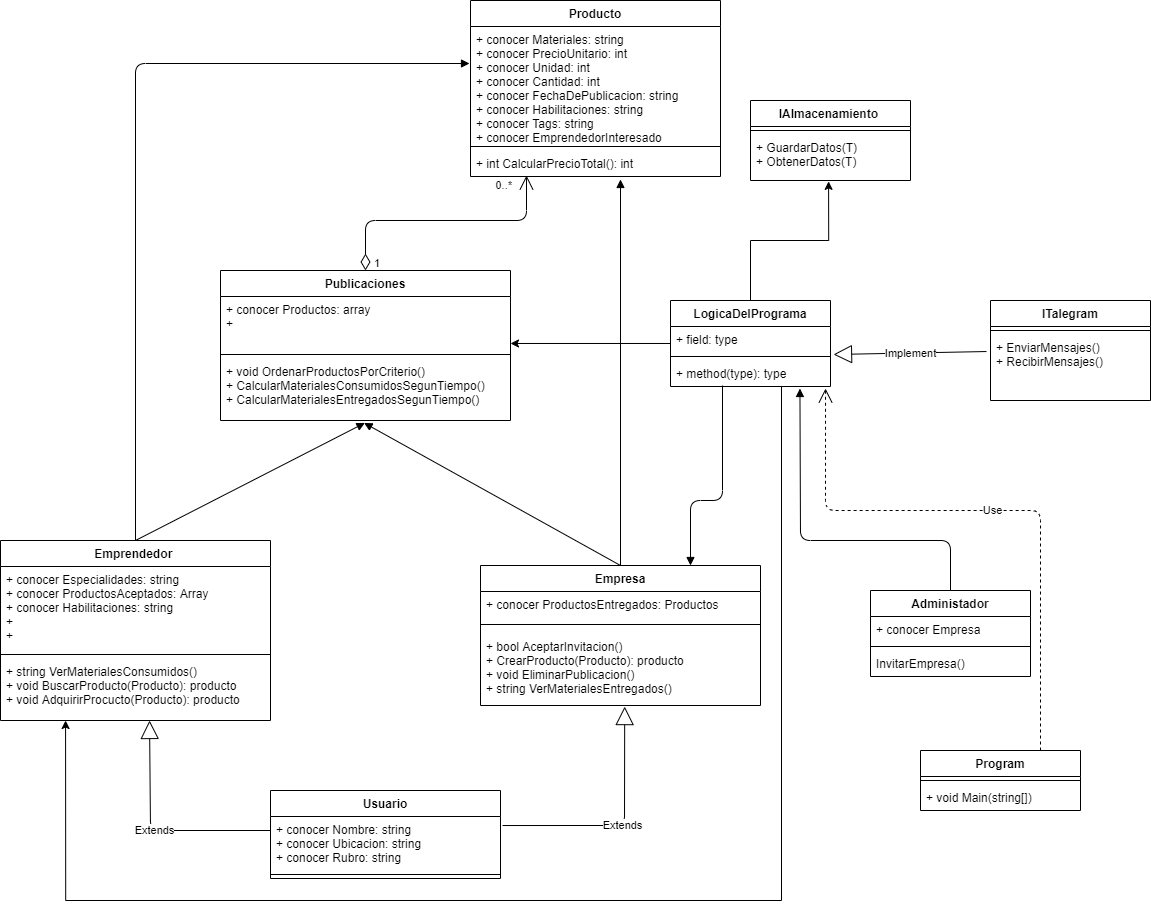

The diagram above was exported from draw.io. Its source (the exported page's mxGraphModel, read from the mxfile embedded in the PNG):
<mxGraphModel dx="2216" dy="964" grid="1" gridSize="10" guides="1" tooltips="1" connect="1" arrows="1" fold="1" page="1" pageScale="1" pageWidth="827" pageHeight="1169" math="0" shadow="0">
  <root>
    <mxCell id="0" />
    <mxCell id="1" parent="0" />
    <mxCell id="YW797RnIs-tLe0LdMUKQ-1" value="Administador" style="swimlane;fontStyle=1;align=center;verticalAlign=top;childLayout=stackLayout;horizontal=1;startSize=26;horizontalStack=0;resizeParent=1;resizeParentMax=0;resizeLast=0;collapsible=1;marginBottom=0;" parent="1" vertex="1">
      <mxGeometry x="1090" y="610" width="160" height="86" as="geometry" />
    </mxCell>
    <mxCell id="YW797RnIs-tLe0LdMUKQ-2" value="+ conocer Empresa" style="text;strokeColor=none;fillColor=none;align=left;verticalAlign=top;spacingLeft=4;spacingRight=4;overflow=hidden;rotatable=0;points=[[0,0.5],[1,0.5]];portConstraint=eastwest;" parent="YW797RnIs-tLe0LdMUKQ-1" vertex="1">
      <mxGeometry y="26" width="160" height="26" as="geometry" />
    </mxCell>
    <mxCell id="YW797RnIs-tLe0LdMUKQ-3" value="" style="line;strokeWidth=1;fillColor=none;align=left;verticalAlign=middle;spacingTop=-1;spacingLeft=3;spacingRight=3;rotatable=0;labelPosition=right;points=[];portConstraint=eastwest;" parent="YW797RnIs-tLe0LdMUKQ-1" vertex="1">
      <mxGeometry y="52" width="160" height="8" as="geometry" />
    </mxCell>
    <mxCell id="YW797RnIs-tLe0LdMUKQ-4" value="InvitarEmpresa()" style="text;strokeColor=none;fillColor=none;align=left;verticalAlign=top;spacingLeft=4;spacingRight=4;overflow=hidden;rotatable=0;points=[[0,0.5],[1,0.5]];portConstraint=eastwest;" parent="YW797RnIs-tLe0LdMUKQ-1" vertex="1">
      <mxGeometry y="60" width="160" height="26" as="geometry" />
    </mxCell>
    <mxCell id="YW797RnIs-tLe0LdMUKQ-10" value="Emprendedor " style="swimlane;fontStyle=1;align=center;verticalAlign=top;childLayout=stackLayout;horizontal=1;startSize=26;horizontalStack=0;resizeParent=1;resizeParentMax=0;resizeLast=0;collapsible=1;marginBottom=0;" parent="1" vertex="1">
      <mxGeometry x="220" y="560" width="270" height="180" as="geometry" />
    </mxCell>
    <mxCell id="YW797RnIs-tLe0LdMUKQ-11" value="+ conocer Especialidades: string&#10;+ conocer ProductosAceptados: Array&#10;+ conocer Habilitaciones: string&#10;+&#10;+" style="text;strokeColor=none;fillColor=none;align=left;verticalAlign=top;spacingLeft=4;spacingRight=4;overflow=hidden;rotatable=0;points=[[0,0.5],[1,0.5]];portConstraint=eastwest;" parent="YW797RnIs-tLe0LdMUKQ-10" vertex="1">
      <mxGeometry y="26" width="270" height="84" as="geometry" />
    </mxCell>
    <mxCell id="YW797RnIs-tLe0LdMUKQ-12" value="" style="line;strokeWidth=1;fillColor=none;align=left;verticalAlign=middle;spacingTop=-1;spacingLeft=3;spacingRight=3;rotatable=0;labelPosition=right;points=[];portConstraint=eastwest;" parent="YW797RnIs-tLe0LdMUKQ-10" vertex="1">
      <mxGeometry y="110" width="270" height="8" as="geometry" />
    </mxCell>
    <mxCell id="YW797RnIs-tLe0LdMUKQ-13" value="+ string VerMaterialesConsumidos()&#10;+ void BuscarProducto(Producto): producto&#10;+ void AdquirirProcucto(Producto): producto&#10; &#10;&#10;&#10;" style="text;strokeColor=none;fillColor=none;align=left;verticalAlign=top;spacingLeft=4;spacingRight=4;overflow=hidden;rotatable=0;points=[[0,0.5],[1,0.5]];portConstraint=eastwest;" parent="YW797RnIs-tLe0LdMUKQ-10" vertex="1">
      <mxGeometry y="118" width="270" height="62" as="geometry" />
    </mxCell>
    <mxCell id="YW797RnIs-tLe0LdMUKQ-15" value="Empresa" style="swimlane;fontStyle=1;align=center;verticalAlign=top;childLayout=stackLayout;horizontal=1;startSize=26;horizontalStack=0;resizeParent=1;resizeParentMax=0;resizeLast=0;collapsible=1;marginBottom=0;" parent="1" vertex="1">
      <mxGeometry x="700" y="585" width="280" height="140" as="geometry" />
    </mxCell>
    <mxCell id="YW797RnIs-tLe0LdMUKQ-16" value="+ conocer ProductosEntregados: Productos&#10;&#10;" style="text;strokeColor=none;fillColor=none;align=left;verticalAlign=top;spacingLeft=4;spacingRight=4;overflow=hidden;rotatable=0;points=[[0,0.5],[1,0.5]];portConstraint=eastwest;" parent="YW797RnIs-tLe0LdMUKQ-15" vertex="1">
      <mxGeometry y="26" width="280" height="24" as="geometry" />
    </mxCell>
    <mxCell id="YW797RnIs-tLe0LdMUKQ-17" value="" style="line;strokeWidth=1;fillColor=none;align=left;verticalAlign=middle;spacingTop=-1;spacingLeft=3;spacingRight=3;rotatable=0;labelPosition=right;points=[];portConstraint=eastwest;" parent="YW797RnIs-tLe0LdMUKQ-15" vertex="1">
      <mxGeometry y="50" width="280" height="18" as="geometry" />
    </mxCell>
    <mxCell id="YW797RnIs-tLe0LdMUKQ-18" value="+ bool AceptarInvitacion()&#10;+ CrearProducto(Producto): producto&#10;+ void EliminarPublicacion()&#10;+ string VerMaterialesEntregados()&#10;" style="text;strokeColor=none;fillColor=none;align=left;verticalAlign=top;spacingLeft=4;spacingRight=4;overflow=hidden;rotatable=0;points=[[0,0.5],[1,0.5]];portConstraint=eastwest;" parent="YW797RnIs-tLe0LdMUKQ-15" vertex="1">
      <mxGeometry y="68" width="280" height="72" as="geometry" />
    </mxCell>
    <mxCell id="YW797RnIs-tLe0LdMUKQ-19" value="Usuario" style="swimlane;fontStyle=1;align=center;verticalAlign=top;childLayout=stackLayout;horizontal=1;startSize=26;horizontalStack=0;resizeParent=1;resizeParentMax=0;resizeLast=0;collapsible=1;marginBottom=0;" parent="1" vertex="1">
      <mxGeometry x="490" y="810" width="230" height="88" as="geometry" />
    </mxCell>
    <mxCell id="YW797RnIs-tLe0LdMUKQ-20" value="+ conocer Nombre: string&#10;+ conocer Ubicacion: string&#10;+ conocer Rubro: string" style="text;strokeColor=none;fillColor=none;align=left;verticalAlign=top;spacingLeft=4;spacingRight=4;overflow=hidden;rotatable=0;points=[[0,0.5],[1,0.5]];portConstraint=eastwest;" parent="YW797RnIs-tLe0LdMUKQ-19" vertex="1">
      <mxGeometry y="26" width="230" height="54" as="geometry" />
    </mxCell>
    <mxCell id="YW797RnIs-tLe0LdMUKQ-21" value="" style="line;strokeWidth=1;fillColor=none;align=left;verticalAlign=middle;spacingTop=-1;spacingLeft=3;spacingRight=3;rotatable=0;labelPosition=right;points=[];portConstraint=eastwest;" parent="YW797RnIs-tLe0LdMUKQ-19" vertex="1">
      <mxGeometry y="80" width="230" height="8" as="geometry" />
    </mxCell>
    <mxCell id="YW797RnIs-tLe0LdMUKQ-26" value="Producto" style="swimlane;fontStyle=1;align=center;verticalAlign=top;childLayout=stackLayout;horizontal=1;startSize=26;horizontalStack=0;resizeParent=1;resizeParentMax=0;resizeLast=0;collapsible=1;marginBottom=0;" parent="1" vertex="1">
      <mxGeometry x="690" y="20" width="250" height="176" as="geometry" />
    </mxCell>
    <mxCell id="YW797RnIs-tLe0LdMUKQ-27" value="+ conocer Materiales: string&#10;+ conocer PrecioUnitario: int&#10;+ conocer Unidad: int&#10;+ conocer Cantidad: int&#10;+ conocer FechaDePublicacion: string&#10;+ conocer Habilitaciones: string&#10;+ conocer Tags: string&#10;+ conocer EmprendedorInteresado" style="text;strokeColor=none;fillColor=none;align=left;verticalAlign=top;spacingLeft=4;spacingRight=4;overflow=hidden;rotatable=0;points=[[0,0.5],[1,0.5]];portConstraint=eastwest;" parent="YW797RnIs-tLe0LdMUKQ-26" vertex="1">
      <mxGeometry y="26" width="250" height="116" as="geometry" />
    </mxCell>
    <mxCell id="YW797RnIs-tLe0LdMUKQ-28" value="" style="line;strokeWidth=1;fillColor=none;align=left;verticalAlign=middle;spacingTop=-1;spacingLeft=3;spacingRight=3;rotatable=0;labelPosition=right;points=[];portConstraint=eastwest;" parent="YW797RnIs-tLe0LdMUKQ-26" vertex="1">
      <mxGeometry y="142" width="250" height="8" as="geometry" />
    </mxCell>
    <mxCell id="YW797RnIs-tLe0LdMUKQ-29" value="+ int CalcularPrecioTotal(): int" style="text;strokeColor=none;fillColor=none;align=left;verticalAlign=top;spacingLeft=4;spacingRight=4;overflow=hidden;rotatable=0;points=[[0,0.5],[1,0.5]];portConstraint=eastwest;" parent="YW797RnIs-tLe0LdMUKQ-26" vertex="1">
      <mxGeometry y="150" width="250" height="26" as="geometry" />
    </mxCell>
    <mxCell id="YW797RnIs-tLe0LdMUKQ-30" value="Publicaciones" style="swimlane;fontStyle=1;align=center;verticalAlign=top;childLayout=stackLayout;horizontal=1;startSize=26;horizontalStack=0;resizeParent=1;resizeParentMax=0;resizeLast=0;collapsible=1;marginBottom=0;" parent="1" vertex="1">
      <mxGeometry x="440" y="290" width="290" height="150" as="geometry" />
    </mxCell>
    <mxCell id="YW797RnIs-tLe0LdMUKQ-31" value="+ conocer Productos: array&#10;+" style="text;strokeColor=none;fillColor=none;align=left;verticalAlign=top;spacingLeft=4;spacingRight=4;overflow=hidden;rotatable=0;points=[[0,0.5],[1,0.5]];portConstraint=eastwest;" parent="YW797RnIs-tLe0LdMUKQ-30" vertex="1">
      <mxGeometry y="26" width="290" height="54" as="geometry" />
    </mxCell>
    <mxCell id="YW797RnIs-tLe0LdMUKQ-32" value="" style="line;strokeWidth=1;fillColor=none;align=left;verticalAlign=middle;spacingTop=-1;spacingLeft=3;spacingRight=3;rotatable=0;labelPosition=right;points=[];portConstraint=eastwest;" parent="YW797RnIs-tLe0LdMUKQ-30" vertex="1">
      <mxGeometry y="80" width="290" height="8" as="geometry" />
    </mxCell>
    <mxCell id="YW797RnIs-tLe0LdMUKQ-33" value="+ void OrdenarProductosPorCriterio()&#10;+ CalcularMaterialesConsumidosSegunTiempo()&#10;+ CalcularMaterialesEntregadosSegunTiempo()&#10;" style="text;strokeColor=none;fillColor=none;align=left;verticalAlign=top;spacingLeft=4;spacingRight=4;overflow=hidden;rotatable=0;points=[[0,0.5],[1,0.5]];portConstraint=eastwest;" parent="YW797RnIs-tLe0LdMUKQ-30" vertex="1">
      <mxGeometry y="88" width="290" height="62" as="geometry" />
    </mxCell>
    <mxCell id="YW797RnIs-tLe0LdMUKQ-34" value="ITalegram" style="swimlane;fontStyle=1;align=center;verticalAlign=top;childLayout=stackLayout;horizontal=1;startSize=26;horizontalStack=0;resizeParent=1;resizeParentMax=0;resizeLast=0;collapsible=1;marginBottom=0;" parent="1" vertex="1">
      <mxGeometry x="1210" y="320" width="160" height="100" as="geometry" />
    </mxCell>
    <mxCell id="YW797RnIs-tLe0LdMUKQ-36" value="" style="line;strokeWidth=1;fillColor=none;align=left;verticalAlign=middle;spacingTop=-1;spacingLeft=3;spacingRight=3;rotatable=0;labelPosition=right;points=[];portConstraint=eastwest;" parent="YW797RnIs-tLe0LdMUKQ-34" vertex="1">
      <mxGeometry y="26" width="160" height="8" as="geometry" />
    </mxCell>
    <mxCell id="YW797RnIs-tLe0LdMUKQ-37" value="+ EnviarMensajes()&#10;+ RecibirMensajes()&#10;" style="text;strokeColor=none;fillColor=none;align=left;verticalAlign=top;spacingLeft=4;spacingRight=4;overflow=hidden;rotatable=0;points=[[0,0.5],[1,0.5]];portConstraint=eastwest;" parent="YW797RnIs-tLe0LdMUKQ-34" vertex="1">
      <mxGeometry y="34" width="160" height="66" as="geometry" />
    </mxCell>
    <mxCell id="0wQtjwKtF5FwwzZSSP4n-3" style="edgeStyle=orthogonalEdgeStyle;rounded=0;orthogonalLoop=1;jettySize=auto;html=1;entryX=1;entryY=0.87;entryDx=0;entryDy=0;entryPerimeter=0;" parent="1" source="YW797RnIs-tLe0LdMUKQ-38" target="YW797RnIs-tLe0LdMUKQ-31" edge="1">
      <mxGeometry relative="1" as="geometry" />
    </mxCell>
    <mxCell id="0wQtjwKtF5FwwzZSSP4n-9" style="edgeStyle=orthogonalEdgeStyle;rounded=0;orthogonalLoop=1;jettySize=auto;html=1;entryX=0.488;entryY=1.019;entryDx=0;entryDy=0;entryPerimeter=0;" parent="1" source="YW797RnIs-tLe0LdMUKQ-38" target="0wQtjwKtF5FwwzZSSP4n-8" edge="1">
      <mxGeometry relative="1" as="geometry" />
    </mxCell>
    <mxCell id="YW797RnIs-tLe0LdMUKQ-38" value="LogicaDelPrograma" style="swimlane;fontStyle=1;align=center;verticalAlign=top;childLayout=stackLayout;horizontal=1;startSize=26;horizontalStack=0;resizeParent=1;resizeParentMax=0;resizeLast=0;collapsible=1;marginBottom=0;" parent="1" vertex="1">
      <mxGeometry x="890" y="320" width="160" height="86" as="geometry" />
    </mxCell>
    <mxCell id="YW797RnIs-tLe0LdMUKQ-39" value="+ field: type" style="text;strokeColor=none;fillColor=none;align=left;verticalAlign=top;spacingLeft=4;spacingRight=4;overflow=hidden;rotatable=0;points=[[0,0.5],[1,0.5]];portConstraint=eastwest;" parent="YW797RnIs-tLe0LdMUKQ-38" vertex="1">
      <mxGeometry y="26" width="160" height="26" as="geometry" />
    </mxCell>
    <mxCell id="YW797RnIs-tLe0LdMUKQ-40" value="" style="line;strokeWidth=1;fillColor=none;align=left;verticalAlign=middle;spacingTop=-1;spacingLeft=3;spacingRight=3;rotatable=0;labelPosition=right;points=[];portConstraint=eastwest;" parent="YW797RnIs-tLe0LdMUKQ-38" vertex="1">
      <mxGeometry y="52" width="160" height="8" as="geometry" />
    </mxCell>
    <mxCell id="YW797RnIs-tLe0LdMUKQ-41" value="+ method(type): type" style="text;strokeColor=none;fillColor=none;align=left;verticalAlign=top;spacingLeft=4;spacingRight=4;overflow=hidden;rotatable=0;points=[[0,0.5],[1,0.5]];portConstraint=eastwest;" parent="YW797RnIs-tLe0LdMUKQ-38" vertex="1">
      <mxGeometry y="60" width="160" height="26" as="geometry" />
    </mxCell>
    <mxCell id="YW797RnIs-tLe0LdMUKQ-42" value="Program" style="swimlane;fontStyle=1;align=center;verticalAlign=top;childLayout=stackLayout;horizontal=1;startSize=26;horizontalStack=0;resizeParent=1;resizeParentMax=0;resizeLast=0;collapsible=1;marginBottom=0;" parent="1" vertex="1">
      <mxGeometry x="1140" y="770" width="160" height="60" as="geometry" />
    </mxCell>
    <mxCell id="YW797RnIs-tLe0LdMUKQ-44" value="" style="line;strokeWidth=1;fillColor=none;align=left;verticalAlign=middle;spacingTop=-1;spacingLeft=3;spacingRight=3;rotatable=0;labelPosition=right;points=[];portConstraint=eastwest;" parent="YW797RnIs-tLe0LdMUKQ-42" vertex="1">
      <mxGeometry y="26" width="160" height="8" as="geometry" />
    </mxCell>
    <mxCell id="YW797RnIs-tLe0LdMUKQ-45" value="+ void Main(string[])" style="text;strokeColor=none;fillColor=none;align=left;verticalAlign=top;spacingLeft=4;spacingRight=4;overflow=hidden;rotatable=0;points=[[0,0.5],[1,0.5]];portConstraint=eastwest;" parent="YW797RnIs-tLe0LdMUKQ-42" vertex="1">
      <mxGeometry y="34" width="160" height="26" as="geometry" />
    </mxCell>
    <mxCell id="YW797RnIs-tLe0LdMUKQ-46" value="Extends" style="endArrow=block;endSize=16;endFill=0;html=1;entryX=0.515;entryY=1.015;entryDx=0;entryDy=0;entryPerimeter=0;exitX=1.009;exitY=0.167;exitDx=0;exitDy=0;exitPerimeter=0;" parent="1" source="YW797RnIs-tLe0LdMUKQ-20" target="YW797RnIs-tLe0LdMUKQ-18" edge="1">
      <mxGeometry width="160" relative="1" as="geometry">
        <mxPoint x="560" y="840" as="sourcePoint" />
        <mxPoint x="840" y="770" as="targetPoint" />
        <Array as="points">
          <mxPoint x="844" y="845" />
        </Array>
      </mxGeometry>
    </mxCell>
    <mxCell id="YW797RnIs-tLe0LdMUKQ-47" value="Extends" style="endArrow=block;endSize=16;endFill=0;html=1;entryX=0.552;entryY=1;entryDx=0;entryDy=0;entryPerimeter=0;" parent="1" target="YW797RnIs-tLe0LdMUKQ-13" edge="1">
      <mxGeometry width="160" relative="1" as="geometry">
        <mxPoint x="490" y="850" as="sourcePoint" />
        <mxPoint x="770" y="740" as="targetPoint" />
        <Array as="points">
          <mxPoint x="370" y="850" />
        </Array>
      </mxGeometry>
    </mxCell>
    <mxCell id="YW797RnIs-tLe0LdMUKQ-50" value="" style="html=1;verticalAlign=bottom;endArrow=block;exitX=0.5;exitY=0;exitDx=0;exitDy=0;entryX=0.495;entryY=1.039;entryDx=0;entryDy=0;entryPerimeter=0;" parent="1" source="YW797RnIs-tLe0LdMUKQ-15" target="YW797RnIs-tLe0LdMUKQ-33" edge="1">
      <mxGeometry width="80" relative="1" as="geometry">
        <mxPoint x="640" y="470" as="sourcePoint" />
        <mxPoint x="720" y="470" as="targetPoint" />
      </mxGeometry>
    </mxCell>
    <mxCell id="YW797RnIs-tLe0LdMUKQ-51" value="" style="html=1;verticalAlign=bottom;endArrow=block;exitX=0.5;exitY=0;exitDx=0;exitDy=0;entryX=0.498;entryY=1.039;entryDx=0;entryDy=0;entryPerimeter=0;" parent="1" source="YW797RnIs-tLe0LdMUKQ-10" target="YW797RnIs-tLe0LdMUKQ-33" edge="1">
      <mxGeometry width="80" relative="1" as="geometry">
        <mxPoint x="640" y="470" as="sourcePoint" />
        <mxPoint x="720" y="470" as="targetPoint" />
      </mxGeometry>
    </mxCell>
    <mxCell id="YW797RnIs-tLe0LdMUKQ-53" value="" style="html=1;verticalAlign=bottom;endArrow=block;entryX=0.809;entryY=1.077;entryDx=0;entryDy=0;entryPerimeter=0;exitX=0.5;exitY=0;exitDx=0;exitDy=0;" parent="1" source="YW797RnIs-tLe0LdMUKQ-1" target="YW797RnIs-tLe0LdMUKQ-41" edge="1">
      <mxGeometry width="80" relative="1" as="geometry">
        <mxPoint x="1000" y="540" as="sourcePoint" />
        <mxPoint x="730" y="540" as="targetPoint" />
        <Array as="points">
          <mxPoint x="1170" y="560" />
          <mxPoint x="1020" y="560" />
        </Array>
      </mxGeometry>
    </mxCell>
    <mxCell id="YW797RnIs-tLe0LdMUKQ-62" value="" style="html=1;verticalAlign=bottom;endArrow=block;exitX=0.5;exitY=0;exitDx=0;exitDy=0;entryX=0.6;entryY=1.115;entryDx=0;entryDy=0;entryPerimeter=0;" parent="1" source="YW797RnIs-tLe0LdMUKQ-15" target="YW797RnIs-tLe0LdMUKQ-29" edge="1">
      <mxGeometry width="80" relative="1" as="geometry">
        <mxPoint x="810" y="480" as="sourcePoint" />
        <mxPoint x="840" y="280" as="targetPoint" />
      </mxGeometry>
    </mxCell>
    <mxCell id="YW797RnIs-tLe0LdMUKQ-63" value="" style="html=1;verticalAlign=bottom;endArrow=block;exitX=0.325;exitY=0.962;exitDx=0;exitDy=0;exitPerimeter=0;entryX=0.75;entryY=0;entryDx=0;entryDy=0;" parent="1" source="YW797RnIs-tLe0LdMUKQ-41" target="YW797RnIs-tLe0LdMUKQ-15" edge="1">
      <mxGeometry x="-0.0503" y="10" width="80" relative="1" as="geometry">
        <mxPoint x="810" y="780" as="sourcePoint" />
        <mxPoint x="972.0799999999999" y="893" as="targetPoint" />
        <Array as="points">
          <mxPoint x="942" y="520" />
          <mxPoint x="910" y="520" />
        </Array>
        <mxPoint as="offset" />
      </mxGeometry>
    </mxCell>
    <mxCell id="YW797RnIs-tLe0LdMUKQ-54" value="" style="endArrow=open;html=1;endSize=12;startArrow=diamondThin;startSize=14;startFill=0;edgeStyle=orthogonalEdgeStyle;exitX=0.5;exitY=0;exitDx=0;exitDy=0;entryX=0.224;entryY=0.962;entryDx=0;entryDy=0;entryPerimeter=0;" parent="1" source="YW797RnIs-tLe0LdMUKQ-30" target="YW797RnIs-tLe0LdMUKQ-29" edge="1">
      <mxGeometry relative="1" as="geometry">
        <mxPoint x="790" y="520" as="sourcePoint" />
        <mxPoint x="510" y="220" as="targetPoint" />
        <Array as="points">
          <mxPoint x="585" y="240" />
          <mxPoint x="746" y="240" />
        </Array>
      </mxGeometry>
    </mxCell>
    <mxCell id="YW797RnIs-tLe0LdMUKQ-55" value="1" style="edgeLabel;resizable=0;html=1;align=left;verticalAlign=top;" parent="YW797RnIs-tLe0LdMUKQ-54" connectable="0" vertex="1">
      <mxGeometry x="-1" relative="1" as="geometry">
        <mxPoint x="7" y="-20" as="offset" />
      </mxGeometry>
    </mxCell>
    <mxCell id="YW797RnIs-tLe0LdMUKQ-56" value="0..*" style="edgeLabel;resizable=0;html=1;align=right;verticalAlign=top;" parent="YW797RnIs-tLe0LdMUKQ-54" connectable="0" vertex="1">
      <mxGeometry x="1" relative="1" as="geometry">
        <mxPoint x="-15" y="-3" as="offset" />
      </mxGeometry>
    </mxCell>
    <mxCell id="YW797RnIs-tLe0LdMUKQ-65" value="" style="html=1;verticalAlign=bottom;endArrow=block;exitX=0.5;exitY=0;exitDx=0;exitDy=0;entryX=-0.004;entryY=0.319;entryDx=0;entryDy=0;entryPerimeter=0;" parent="1" source="YW797RnIs-tLe0LdMUKQ-10" target="YW797RnIs-tLe0LdMUKQ-27" edge="1">
      <mxGeometry width="80" relative="1" as="geometry">
        <mxPoint x="470" y="380" as="sourcePoint" />
        <mxPoint x="540" y="2" as="targetPoint" />
        <Array as="points">
          <mxPoint x="355" y="83" />
        </Array>
      </mxGeometry>
    </mxCell>
    <mxCell id="0wQtjwKtF5FwwzZSSP4n-2" style="edgeStyle=orthogonalEdgeStyle;rounded=0;orthogonalLoop=1;jettySize=auto;html=1;exitX=0.444;exitY=1;exitDx=0;exitDy=0;entryX=0.241;entryY=1;entryDx=0;entryDy=0;exitPerimeter=0;entryPerimeter=0;" parent="1" source="YW797RnIs-tLe0LdMUKQ-41" target="YW797RnIs-tLe0LdMUKQ-13" edge="1">
      <mxGeometry relative="1" as="geometry">
        <Array as="points">
          <mxPoint x="1001" y="920" />
          <mxPoint x="285" y="920" />
        </Array>
      </mxGeometry>
    </mxCell>
    <mxCell id="0wQtjwKtF5FwwzZSSP4n-5" value="IAlmacenamiento " style="swimlane;fontStyle=1;align=center;verticalAlign=top;childLayout=stackLayout;horizontal=1;startSize=26;horizontalStack=0;resizeParent=1;resizeParentMax=0;resizeLast=0;collapsible=1;marginBottom=0;" parent="1" vertex="1">
      <mxGeometry x="970" y="120" width="160" height="80" as="geometry" />
    </mxCell>
    <mxCell id="0wQtjwKtF5FwwzZSSP4n-7" value="" style="line;strokeWidth=1;fillColor=none;align=left;verticalAlign=middle;spacingTop=-1;spacingLeft=3;spacingRight=3;rotatable=0;labelPosition=right;points=[];portConstraint=eastwest;" parent="0wQtjwKtF5FwwzZSSP4n-5" vertex="1">
      <mxGeometry y="26" width="160" height="8" as="geometry" />
    </mxCell>
    <mxCell id="0wQtjwKtF5FwwzZSSP4n-8" value="+ GuardarDatos(T)&#10;+ ObtenerDatos(T) " style="text;strokeColor=none;fillColor=none;align=left;verticalAlign=top;spacingLeft=4;spacingRight=4;overflow=hidden;rotatable=0;points=[[0,0.5],[1,0.5]];portConstraint=eastwest;" parent="0wQtjwKtF5FwwzZSSP4n-5" vertex="1">
      <mxGeometry y="34" width="160" height="46" as="geometry" />
    </mxCell>
    <mxCell id="0wQtjwKtF5FwwzZSSP4n-10" value="Use" style="endArrow=open;endSize=12;dashed=1;html=1;exitX=0.75;exitY=0;exitDx=0;exitDy=0;entryX=0.969;entryY=1.077;entryDx=0;entryDy=0;entryPerimeter=0;" parent="1" source="YW797RnIs-tLe0LdMUKQ-42" target="YW797RnIs-tLe0LdMUKQ-41" edge="1">
      <mxGeometry width="160" relative="1" as="geometry">
        <mxPoint x="1330" y="740" as="sourcePoint" />
        <mxPoint x="1060" y="410" as="targetPoint" />
        <Array as="points">
          <mxPoint x="1260" y="530" />
          <mxPoint x="1045" y="530" />
        </Array>
      </mxGeometry>
    </mxCell>
    <mxCell id="0wQtjwKtF5FwwzZSSP4n-11" value="Implement" style="endArrow=block;endSize=16;endFill=0;html=1;exitX=-0.025;exitY=0.258;exitDx=0;exitDy=0;exitPerimeter=0;entryX=1.019;entryY=1.077;entryDx=0;entryDy=0;entryPerimeter=0;" parent="1" source="YW797RnIs-tLe0LdMUKQ-37" target="YW797RnIs-tLe0LdMUKQ-39" edge="1">
      <mxGeometry width="160" relative="1" as="geometry">
        <mxPoint x="1170" y="369.5" as="sourcePoint" />
        <mxPoint x="1330" y="369.5" as="targetPoint" />
      </mxGeometry>
    </mxCell>
  </root>
</mxGraphModel>